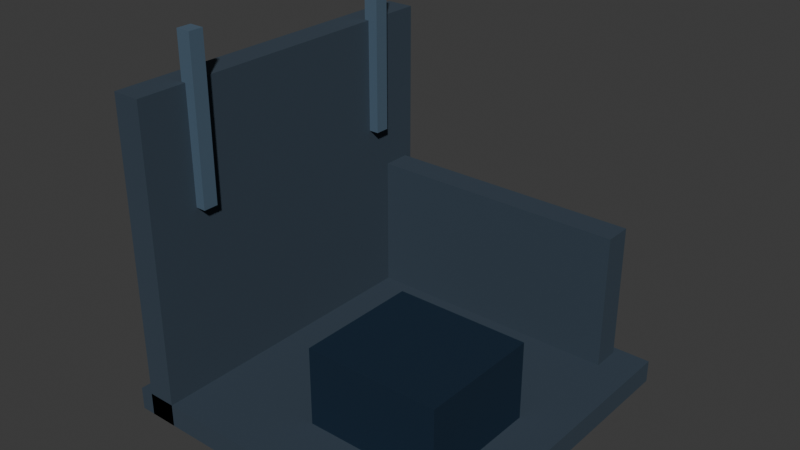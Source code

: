 # Source: ruin_low.blend  (saved by Blender 4.5.90; exported with 4.5.12 LTS)
import bpy
from mathutils import Matrix  # noqa: F401  (used for matrix-valued properties, if any)

bpy.ops.wm.read_factory_settings(use_empty=True)
scene = bpy.context.scene
scene.name = 'Scene'

# ---- collections
col_collection = bpy.data.collections.new('Collection'); scene.collection.children.link(col_collection)

# ---- materials (node trees are filled in below, after node groups)
mat_concrete = bpy.data.materials.new('concrete')
mat_concrete.diffuse_color = (0.03434, 0.05613, 0.08228, 1.0)
mat_edge = bpy.data.materials.new('edge')
mat_edge.diffuse_color = (0.1413, 0.2232, 0.314, 1.0)
mat_armor = bpy.data.materials.new('armor')
mat_armor.diffuse_color = (0.01938, 0.04519, 0.08438, 1.0)

# ---- material node trees
mat_concrete.use_nodes = True; mat_concrete.node_tree.nodes.clear()
_N = mat_concrete.node_tree.nodes; _L = mat_concrete.node_tree.links
n0 = _N.new('ShaderNodeBsdfPrincipled'); n0.name = 'Principled BSDF'; n0.location = (-200, 100)
n0.inputs[0].default_value = (0.03434, 0.05613, 0.08228, 1.0)
n0.inputs[1].default_value = 0.1
n0.inputs[2].default_value = 0.9
n1 = _N.new('ShaderNodeOutputMaterial'); n1.name = 'Material Output'; n1.location = (200, 100)
_L.new(n0.outputs[0], n1.inputs[0])
n1.is_active_output = True
mat_edge.use_nodes = True; mat_edge.node_tree.nodes.clear()
_N = mat_edge.node_tree.nodes; _L = mat_edge.node_tree.links
n0 = _N.new('ShaderNodeBsdfPrincipled'); n0.name = 'Principled BSDF'; n0.location = (-200, 100)
n0.inputs[0].default_value = (0.1413, 0.2232, 0.314, 1.0)
n0.inputs[1].default_value = 0.55
n0.inputs[2].default_value = 0.55
n1 = _N.new('ShaderNodeOutputMaterial'); n1.name = 'Material Output'; n1.location = (200, 100)
_L.new(n0.outputs[0], n1.inputs[0])
n1.is_active_output = True
mat_armor.use_nodes = True; mat_armor.node_tree.nodes.clear()
_N = mat_armor.node_tree.nodes; _L = mat_armor.node_tree.links
n0 = _N.new('ShaderNodeBsdfPrincipled'); n0.name = 'Principled BSDF'; n0.location = (-200, 100)
n0.inputs[0].default_value = (0.01938, 0.04519, 0.08438, 1.0)
n0.inputs[1].default_value = 0.55
n0.inputs[2].default_value = 0.55
n1 = _N.new('ShaderNodeOutputMaterial'); n1.name = 'Material Output'; n1.location = (200, 100)
_L.new(n0.outputs[0], n1.inputs[0])
n1.is_active_output = True

# ---- world
world_world = bpy.data.worlds.new('World'); scene.world = world_world
world_world.use_nodes = True; world_world.node_tree.nodes.clear()
_N = world_world.node_tree.nodes; _L = world_world.node_tree.links
n0 = _N.new('ShaderNodeOutputWorld'); n0.name = 'World Output'; n0.location = (200, 100)
n1 = _N.new('ShaderNodeBackground'); n1.name = 'Background'; n1.location = (-200, 100)
n1.inputs[0].default_value = (0.05088, 0.05088, 0.05088, 1.0)
_L.new(n1.outputs[0], n0.inputs[0])
n0.is_active_output = True
world_world.color = (0.05088, 0.05088, 0.05088)
world_world.sun_shadow_jitter_overblur = 0.0

# ---- meshes
me_cube_571 = bpy.data.meshes.new('Cube.571')
me_cube_571.from_pydata([(-1.5, -1.5, -0.1), (-1.5, -1.5, 0.1), (-1.5, 1.5, -0.1), (-1.5, 1.5, 0.1), (1.5, -1.5, -0.1), (1.5, -1.5, 0.1), (1.5, 1.5, -0.1), (1.5, 1.5, 0.1)], [], [(0, 1, 3, 2), (2, 3, 7, 6), (6, 7, 5, 4), (4, 5, 1, 0), (2, 6, 4, 0), (7, 3, 1, 5)])
_uv = me_cube_571.uv_layers.new(name='UVMap')
_uv.uv.foreach_set('vector', [0.375, 0.0, 0.625, 0.0, 0.625, 0.25, 0.375, 0.25, 0.375, 0.25, 0.625, 0.25, 0.625, 0.5, 0.375, 0.5, 0.375, 0.5, 0.625, 0.5, 0.625, 0.75, 0.375, 0.75, 0.375, 0.75, 0.625, 0.75, 0.625, 1.0, 0.375, 1.0, 0.125, 0.5, 0.375, 0.5, 0.375, 0.75, 0.125, 0.75, 0.625, 0.5, 0.875, 0.5, 0.875, 0.75, 0.625, 0.75])
me_cube_571.materials.append(mat_concrete)
me_cube_571.update()
me_cube_572 = bpy.data.meshes.new('Cube.572')
me_cube_572.from_pydata([(-0.125, -1.5, -1.4), (-0.125, -1.5, 1.4), (-0.125, 1.5, -1.4), (-0.125, 1.5, 1.4), (0.125, -1.5, -1.4), (0.125, -1.5, 1.4), (0.125, 1.5, -1.4), (0.125, 1.5, 1.4)], [], [(0, 1, 3, 2), (2, 3, 7, 6), (6, 7, 5, 4), (4, 5, 1, 0), (2, 6, 4, 0), (7, 3, 1, 5)])
_uv = me_cube_572.uv_layers.new(name='UVMap')
_uv.uv.foreach_set('vector', [0.375, 0.0, 0.625, 0.0, 0.625, 0.25, 0.375, 0.25, 0.375, 0.25, 0.625, 0.25, 0.625, 0.5, 0.375, 0.5, 0.375, 0.5, 0.625, 0.5, 0.625, 0.75, 0.375, 0.75, 0.375, 0.75, 0.625, 0.75, 0.625, 1.0, 0.375, 1.0, 0.125, 0.5, 0.375, 0.5, 0.375, 0.75, 0.125, 0.75, 0.625, 0.5, 0.875, 0.5, 0.875, 0.75, 0.625, 0.75])
me_cube_572.materials.append(mat_concrete)
me_cube_572.update()
me_cube_573 = bpy.data.meshes.new('Cube.573')
me_cube_573.from_pydata([(-1.2, -0.125, -0.7), (-1.2, -0.125, 0.7), (-1.2, 0.125, -0.7), (-1.2, 0.125, 0.7), (1.2, -0.125, -0.7), (1.2, -0.125, 0.7), (1.2, 0.125, -0.7), (1.2, 0.125, 0.7)], [], [(0, 1, 3, 2), (2, 3, 7, 6), (6, 7, 5, 4), (4, 5, 1, 0), (2, 6, 4, 0), (7, 3, 1, 5)])
_uv = me_cube_573.uv_layers.new(name='UVMap')
_uv.uv.foreach_set('vector', [0.375, 0.0, 0.625, 0.0, 0.625, 0.25, 0.375, 0.25, 0.375, 0.25, 0.625, 0.25, 0.625, 0.5, 0.375, 0.5, 0.375, 0.5, 0.625, 0.5, 0.625, 0.75, 0.375, 0.75, 0.375, 0.75, 0.625, 0.75, 0.625, 1.0, 0.375, 1.0, 0.125, 0.5, 0.375, 0.5, 0.375, 0.75, 0.125, 0.75, 0.625, 0.5, 0.875, 0.5, 0.875, 0.75, 0.625, 0.75])
me_cube_573.materials.append(mat_concrete)
me_cube_573.update()
me_cube_574 = bpy.data.meshes.new('Cube.574')
me_cube_574.from_pydata([(-0.065, -0.065, -0.7), (-0.065, -0.065, 0.7), (-0.065, 0.065, -0.7), (-0.065, 0.065, 0.7), (0.065, -0.065, -0.7), (0.065, -0.065, 0.7), (0.065, 0.065, -0.7), (0.065, 0.065, 0.7)], [], [(0, 1, 3, 2), (2, 3, 7, 6), (6, 7, 5, 4), (4, 5, 1, 0), (2, 6, 4, 0), (7, 3, 1, 5)])
_uv = me_cube_574.uv_layers.new(name='UVMap')
_uv.uv.foreach_set('vector', [0.375, 0.0, 0.625, 0.0, 0.625, 0.25, 0.375, 0.25, 0.375, 0.25, 0.625, 0.25, 0.625, 0.5, 0.375, 0.5, 0.375, 0.5, 0.625, 0.5, 0.625, 0.75, 0.375, 0.75, 0.375, 0.75, 0.625, 0.75, 0.625, 1.0, 0.375, 1.0, 0.125, 0.5, 0.375, 0.5, 0.375, 0.75, 0.125, 0.75, 0.625, 0.5, 0.875, 0.5, 0.875, 0.75, 0.625, 0.75])
me_cube_574.materials.append(mat_edge)
me_cube_574.update()
me_cube_575 = bpy.data.meshes.new('Cube.575')
me_cube_575.from_pydata([(-0.065, -0.065, -0.7), (-0.065, -0.065, 0.7), (-0.065, 0.065, -0.7), (-0.065, 0.065, 0.7), (0.065, -0.065, -0.7), (0.065, -0.065, 0.7), (0.065, 0.065, -0.7), (0.065, 0.065, 0.7)], [], [(0, 1, 3, 2), (2, 3, 7, 6), (6, 7, 5, 4), (4, 5, 1, 0), (2, 6, 4, 0), (7, 3, 1, 5)])
_uv = me_cube_575.uv_layers.new(name='UVMap')
_uv.uv.foreach_set('vector', [0.375, 0.0, 0.625, 0.0, 0.625, 0.25, 0.375, 0.25, 0.375, 0.25, 0.625, 0.25, 0.625, 0.5, 0.375, 0.5, 0.375, 0.5, 0.625, 0.5, 0.625, 0.75, 0.375, 0.75, 0.375, 0.75, 0.625, 0.75, 0.625, 1.0, 0.375, 1.0, 0.125, 0.5, 0.375, 0.5, 0.375, 0.75, 0.125, 0.75, 0.625, 0.5, 0.875, 0.5, 0.875, 0.75, 0.625, 0.75])
me_cube_575.materials.append(mat_edge)
me_cube_575.update()
me_cube_576 = bpy.data.meshes.new('Cube.576')
me_cube_576.from_pydata([(-0.6, -0.55, -0.4), (-0.6, -0.55, 0.4), (-0.6, 0.55, -0.4), (-0.6, 0.55, 0.4), (0.6, -0.55, -0.4), (0.6, -0.55, 0.4), (0.6, 0.55, -0.4), (0.6, 0.55, 0.4)], [], [(0, 1, 3, 2), (2, 3, 7, 6), (6, 7, 5, 4), (4, 5, 1, 0), (2, 6, 4, 0), (7, 3, 1, 5)])
_uv = me_cube_576.uv_layers.new(name='UVMap')
_uv.uv.foreach_set('vector', [0.375, 0.0, 0.625, 0.0, 0.625, 0.25, 0.375, 0.25, 0.375, 0.25, 0.625, 0.25, 0.625, 0.5, 0.375, 0.5, 0.375, 0.5, 0.625, 0.5, 0.625, 0.75, 0.375, 0.75, 0.375, 0.75, 0.625, 0.75, 0.625, 1.0, 0.375, 1.0, 0.125, 0.5, 0.375, 0.5, 0.375, 0.75, 0.125, 0.75, 0.625, 0.5, 0.875, 0.5, 0.875, 0.75, 0.625, 0.75])
me_cube_576.materials.append(mat_armor)
me_cube_576.update()

# ---- objects
ob_ruined_floor = bpy.data.objects.new('Ruined floor', me_cube_571)
ob_broken_wall = bpy.data.objects.new('Broken wall', me_cube_572)
ob_broken_wall_001 = bpy.data.objects.new('Broken wall.001', me_cube_573)
ob_exposed_beam = bpy.data.objects.new('Exposed beam', me_cube_574)
ob_exposed_beam_001 = bpy.data.objects.new('Exposed beam.001', me_cube_575)
ob_fallen_equipment = bpy.data.objects.new('Fallen equipment', me_cube_576)

# ---- transforms, parenting, visibility, modifiers, constraints
ob_ruined_floor.location = (0.0, 0.0, 0.1)
ob_broken_wall.location = (-1.25, 0.0, 1.4)
ob_broken_wall_001.location = (0.0, 1.3, 0.7)
ob_exposed_beam.location = (-1.1, 1.0, 2.5)
ob_exposed_beam_001.location = (-1.1, -1.0, 2.5)
ob_fallen_equipment.location = (0.5, -0.4, 0.5)

# ---- collection membership
col_collection.objects.link(ob_ruined_floor)
col_collection.objects.link(ob_broken_wall)
col_collection.objects.link(ob_broken_wall_001)
col_collection.objects.link(ob_exposed_beam)
col_collection.objects.link(ob_exposed_beam_001)
col_collection.objects.link(ob_fallen_equipment)

# ---- scene / render settings (as saved in the file)
scene.frame_start = 1; scene.frame_end = 250; scene.frame_set(1)
scene.render.engine = 'BLENDER_EEVEE_NEXT'
bpy.context.view_layer.update()

# ---- added for rendering (the .blend has no active camera and no usable light): camera, sun
cam_auto = bpy.data.cameras.new('AutoCamera')
cam_auto.lens = 50.0
cam_auto.sensor_width = 36.0
cam_auto.clip_end = 1000.0
ob_auto_camera = bpy.data.objects.new('AutoCamera', cam_auto)
scene.collection.objects.link(ob_auto_camera)
ob_auto_camera.location = (4.91677, -5.90012, 5.53341)
ob_auto_camera.rotation_euler = (1.09748, -7.21219e-08, 0.694738)
scene.camera = ob_auto_camera
light_auto_sun = bpy.data.lights.new('AutoSun', 'SUN')
light_auto_sun.energy = 3.0
light_auto_sun.angle = 0.0523599
ob_auto_sun = bpy.data.objects.new('AutoSun', light_auto_sun)
scene.collection.objects.link(ob_auto_sun)
ob_auto_sun.rotation_euler = (0.872665, 0.174533, 0.523599)
bpy.context.view_layer.update()
